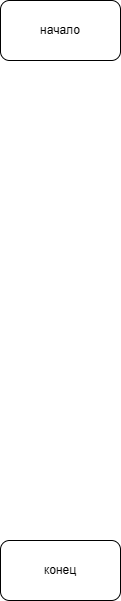

The diagram above was exported from draw.io. Its source (the exported page's mxGraphModel, read from the mxfile embedded in the PNG):
<mxGraphModel dx="1434" dy="728" grid="1" gridSize="10" guides="1" tooltips="1" connect="1" arrows="1" fold="1" page="1" pageScale="1" pageWidth="827" pageHeight="1169" math="0" shadow="0">
  <root>
    <mxCell id="0" />
    <mxCell id="1" parent="0" />
    <mxCell id="61SufUCtH27QcD4FfKUe-1" value="начало" style="rounded=1;whiteSpace=wrap;html=1;" vertex="1" parent="1">
      <mxGeometry x="320" y="40" width="120" height="60" as="geometry" />
    </mxCell>
    <mxCell id="61SufUCtH27QcD4FfKUe-13" value="конец" style="rounded=1;whiteSpace=wrap;html=1;" vertex="1" parent="1">
      <mxGeometry x="320" y="580" width="120" height="60" as="geometry" />
    </mxCell>
  </root>
</mxGraphModel>